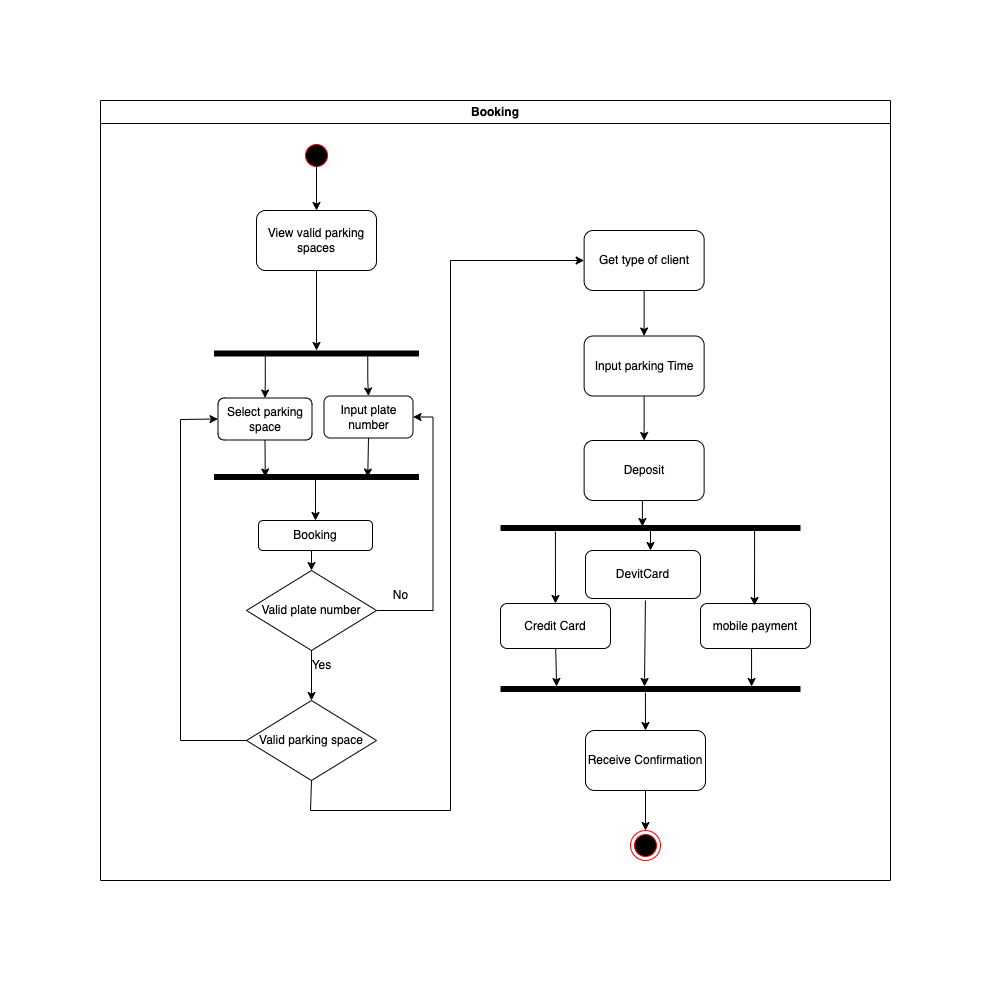

The diagram above was exported from draw.io. Its source (the exported page's mxGraphModel, read from the mxfile embedded in the PNG):
<mxGraphModel dx="1754" dy="919" grid="1" gridSize="10" guides="1" tooltips="1" connect="1" arrows="1" fold="1" page="1" pageScale="1" pageWidth="850" pageHeight="1100" math="0" shadow="0">
  <root>
    <mxCell id="0" />
    <mxCell id="1" parent="0" />
    <mxCell id="C4g_QDQf_5Fud7ZauFqS-1" value="Booking" style="swimlane;whiteSpace=wrap" parent="1" vertex="1">
      <mxGeometry x="40" y="180" width="790" height="780" as="geometry" />
    </mxCell>
    <mxCell id="C4g_QDQf_5Fud7ZauFqS-2" value="" style="ellipse;shape=startState;fillColor=#000000;strokeColor=#ff0000;" parent="C4g_QDQf_5Fud7ZauFqS-1" vertex="1">
      <mxGeometry x="201" y="40" width="30" height="30" as="geometry" />
    </mxCell>
    <mxCell id="C4g_QDQf_5Fud7ZauFqS-9" value="" style="ellipse;html=1;shape=endState;fillColor=#000000;strokeColor=#ff0000;" parent="C4g_QDQf_5Fud7ZauFqS-1" vertex="1">
      <mxGeometry x="530" y="730" width="30" height="30" as="geometry" />
    </mxCell>
    <mxCell id="C4g_QDQf_5Fud7ZauFqS-14" value="" style="shape=line;strokeWidth=6;strokeColor=#000000;rotation=-180;fillColor=#000000;direction=east;" parent="C4g_QDQf_5Fud7ZauFqS-1" vertex="1">
      <mxGeometry x="113.5" y="245.5" width="205" height="15" as="geometry" />
    </mxCell>
    <mxCell id="C4g_QDQf_5Fud7ZauFqS-15" style="edgeStyle=orthogonalEdgeStyle;rounded=0;orthogonalLoop=1;jettySize=auto;html=1;exitX=0.5;exitY=1;exitDx=0;exitDy=0;entryX=0.25;entryY=0.5;entryDx=0;entryDy=0;entryPerimeter=0;" parent="C4g_QDQf_5Fud7ZauFqS-1" source="C4g_QDQf_5Fud7ZauFqS-16" target="C4g_QDQf_5Fud7ZauFqS-21" edge="1">
      <mxGeometry relative="1" as="geometry" />
    </mxCell>
    <mxCell id="C4g_QDQf_5Fud7ZauFqS-16" value="Input plate number" style="rounded=1;whiteSpace=wrap;html=1;" parent="C4g_QDQf_5Fud7ZauFqS-1" vertex="1">
      <mxGeometry x="223.5" y="295.5" width="89" height="42" as="geometry" />
    </mxCell>
    <mxCell id="C4g_QDQf_5Fud7ZauFqS-17" style="edgeStyle=orthogonalEdgeStyle;rounded=0;orthogonalLoop=1;jettySize=auto;html=1;exitX=0.25;exitY=0.5;exitDx=0;exitDy=0;exitPerimeter=0;" parent="C4g_QDQf_5Fud7ZauFqS-1" source="C4g_QDQf_5Fud7ZauFqS-14" target="C4g_QDQf_5Fud7ZauFqS-16" edge="1">
      <mxGeometry relative="1" as="geometry">
        <mxPoint x="238.5" y="303.5" as="targetPoint" />
      </mxGeometry>
    </mxCell>
    <mxCell id="C4g_QDQf_5Fud7ZauFqS-18" value="Select parking space" style="rounded=1;whiteSpace=wrap;html=1;" parent="C4g_QDQf_5Fud7ZauFqS-1" vertex="1">
      <mxGeometry x="117.5" y="297.5" width="94" height="42" as="geometry" />
    </mxCell>
    <mxCell id="C4g_QDQf_5Fud7ZauFqS-19" style="edgeStyle=orthogonalEdgeStyle;rounded=0;orthogonalLoop=1;jettySize=auto;html=1;exitX=0.75;exitY=0.5;exitDx=0;exitDy=0;exitPerimeter=0;" parent="C4g_QDQf_5Fud7ZauFqS-1" source="C4g_QDQf_5Fud7ZauFqS-14" target="C4g_QDQf_5Fud7ZauFqS-18" edge="1">
      <mxGeometry relative="1" as="geometry">
        <mxPoint x="178.5" y="303.5" as="targetPoint" />
      </mxGeometry>
    </mxCell>
    <mxCell id="C4g_QDQf_5Fud7ZauFqS-21" value="" style="shape=line;strokeWidth=6;strokeColor=#000000;rotation=-180;fillColor=#000000;direction=east;" parent="C4g_QDQf_5Fud7ZauFqS-1" vertex="1">
      <mxGeometry x="113.5" y="364.5" width="205" height="24" as="geometry" />
    </mxCell>
    <mxCell id="C4g_QDQf_5Fud7ZauFqS-22" value="" style="endArrow=classic;html=1;rounded=0;exitX=0.5;exitY=1;exitDx=0;exitDy=0;entryX=0.75;entryY=0.5;entryDx=0;entryDy=0;entryPerimeter=0;" parent="C4g_QDQf_5Fud7ZauFqS-1" source="C4g_QDQf_5Fud7ZauFqS-18" target="C4g_QDQf_5Fud7ZauFqS-21" edge="1">
      <mxGeometry width="50" height="50" relative="1" as="geometry">
        <mxPoint x="33.5" y="415.5" as="sourcePoint" />
        <mxPoint x="163.5" y="365.5" as="targetPoint" />
      </mxGeometry>
    </mxCell>
    <mxCell id="ePOdSHRcdIs7dvdC0gvH-2" value="" style="edgeStyle=orthogonalEdgeStyle;rounded=0;orthogonalLoop=1;jettySize=auto;html=1;" parent="C4g_QDQf_5Fud7ZauFqS-1" source="C4g_QDQf_5Fud7ZauFqS-24" target="ePOdSHRcdIs7dvdC0gvH-1" edge="1">
      <mxGeometry relative="1" as="geometry" />
    </mxCell>
    <mxCell id="C4g_QDQf_5Fud7ZauFqS-24" value="Get type of client" style="rounded=1;whiteSpace=wrap;html=1;" parent="C4g_QDQf_5Fud7ZauFqS-1" vertex="1">
      <mxGeometry x="483.63" y="130" width="120" height="60" as="geometry" />
    </mxCell>
    <mxCell id="C4g_QDQf_5Fud7ZauFqS-37" value="" style="edgeStyle=orthogonalEdgeStyle;rounded=0;orthogonalLoop=1;jettySize=auto;html=1;" parent="C4g_QDQf_5Fud7ZauFqS-1" source="C4g_QDQf_5Fud7ZauFqS-33" edge="1">
      <mxGeometry relative="1" as="geometry">
        <mxPoint x="216" y="250" as="targetPoint" />
      </mxGeometry>
    </mxCell>
    <mxCell id="C4g_QDQf_5Fud7ZauFqS-33" value="View valid parking spaces" style="rounded=1;whiteSpace=wrap;html=1;" parent="C4g_QDQf_5Fud7ZauFqS-1" vertex="1">
      <mxGeometry x="156" y="110" width="120" height="60" as="geometry" />
    </mxCell>
    <mxCell id="C4g_QDQf_5Fud7ZauFqS-32" style="edgeStyle=orthogonalEdgeStyle;rounded=0;orthogonalLoop=1;jettySize=auto;html=1;entryX=0.5;entryY=0;entryDx=0;entryDy=0;" parent="C4g_QDQf_5Fud7ZauFqS-1" target="C4g_QDQf_5Fud7ZauFqS-33" edge="1">
      <mxGeometry relative="1" as="geometry">
        <mxPoint x="216" y="100" as="targetPoint" />
        <mxPoint x="216" y="60" as="sourcePoint" />
      </mxGeometry>
    </mxCell>
    <mxCell id="C4g_QDQf_5Fud7ZauFqS-50" style="edgeStyle=orthogonalEdgeStyle;rounded=0;orthogonalLoop=1;jettySize=auto;html=1;exitX=0.5;exitY=1;exitDx=0;exitDy=0;entryX=0.5;entryY=0;entryDx=0;entryDy=0;" parent="C4g_QDQf_5Fud7ZauFqS-1" source="C4g_QDQf_5Fud7ZauFqS-47" target="C4g_QDQf_5Fud7ZauFqS-49" edge="1">
      <mxGeometry relative="1" as="geometry" />
    </mxCell>
    <mxCell id="C4g_QDQf_5Fud7ZauFqS-47" value="Booking" style="rounded=1;whiteSpace=wrap;html=1;" parent="C4g_QDQf_5Fud7ZauFqS-1" vertex="1">
      <mxGeometry x="158" y="420" width="114" height="30" as="geometry" />
    </mxCell>
    <mxCell id="C4g_QDQf_5Fud7ZauFqS-48" value="" style="endArrow=classic;html=1;rounded=0;exitX=0.505;exitY=0.396;exitDx=0;exitDy=0;exitPerimeter=0;entryX=0.5;entryY=0;entryDx=0;entryDy=0;" parent="C4g_QDQf_5Fud7ZauFqS-1" source="C4g_QDQf_5Fud7ZauFqS-21" target="C4g_QDQf_5Fud7ZauFqS-47" edge="1">
      <mxGeometry width="50" height="50" relative="1" as="geometry">
        <mxPoint x="360" y="370" as="sourcePoint" />
        <mxPoint x="410" y="320" as="targetPoint" />
      </mxGeometry>
    </mxCell>
    <mxCell id="C4g_QDQf_5Fud7ZauFqS-53" style="edgeStyle=orthogonalEdgeStyle;rounded=0;orthogonalLoop=1;jettySize=auto;html=1;exitX=1;exitY=0.5;exitDx=0;exitDy=0;entryX=1;entryY=0.5;entryDx=0;entryDy=0;" parent="C4g_QDQf_5Fud7ZauFqS-1" source="C4g_QDQf_5Fud7ZauFqS-49" target="C4g_QDQf_5Fud7ZauFqS-16" edge="1">
      <mxGeometry relative="1" as="geometry" />
    </mxCell>
    <mxCell id="C4g_QDQf_5Fud7ZauFqS-49" value="Valid plate number" style="rhombus;whiteSpace=wrap;html=1;" parent="C4g_QDQf_5Fud7ZauFqS-1" vertex="1">
      <mxGeometry x="146" y="470" width="130" height="80" as="geometry" />
    </mxCell>
    <mxCell id="C4g_QDQf_5Fud7ZauFqS-56" value="Yes" style="text;html=1;align=center;verticalAlign=middle;resizable=0;points=[];autosize=1;strokeColor=none;fillColor=none;" parent="C4g_QDQf_5Fud7ZauFqS-1" vertex="1">
      <mxGeometry x="201" y="550" width="40" height="30" as="geometry" />
    </mxCell>
    <mxCell id="C4g_QDQf_5Fud7ZauFqS-54" value="No" style="text;html=1;align=center;verticalAlign=middle;resizable=0;points=[];autosize=1;strokeColor=none;fillColor=none;" parent="C4g_QDQf_5Fud7ZauFqS-1" vertex="1">
      <mxGeometry x="280" y="480" width="40" height="30" as="geometry" />
    </mxCell>
    <mxCell id="C4g_QDQf_5Fud7ZauFqS-58" value="Valid parking space" style="rhombus;whiteSpace=wrap;html=1;" parent="C4g_QDQf_5Fud7ZauFqS-1" vertex="1">
      <mxGeometry x="146" y="600" width="130" height="80" as="geometry" />
    </mxCell>
    <mxCell id="C4g_QDQf_5Fud7ZauFqS-59" value="" style="endArrow=classic;html=1;rounded=0;exitX=0;exitY=0.5;exitDx=0;exitDy=0;entryX=0;entryY=0.5;entryDx=0;entryDy=0;" parent="C4g_QDQf_5Fud7ZauFqS-1" source="C4g_QDQf_5Fud7ZauFqS-58" target="C4g_QDQf_5Fud7ZauFqS-18" edge="1">
      <mxGeometry width="50" height="50" relative="1" as="geometry">
        <mxPoint x="360" y="370" as="sourcePoint" />
        <mxPoint x="410" y="320" as="targetPoint" />
        <Array as="points">
          <mxPoint x="80" y="640" />
          <mxPoint x="80" y="319" />
        </Array>
      </mxGeometry>
    </mxCell>
    <mxCell id="C4g_QDQf_5Fud7ZauFqS-60" value="" style="endArrow=classic;html=1;rounded=0;exitX=0.5;exitY=1;exitDx=0;exitDy=0;entryX=0;entryY=0.5;entryDx=0;entryDy=0;" parent="C4g_QDQf_5Fud7ZauFqS-1" source="C4g_QDQf_5Fud7ZauFqS-58" target="C4g_QDQf_5Fud7ZauFqS-24" edge="1">
      <mxGeometry width="50" height="50" relative="1" as="geometry">
        <mxPoint x="360" y="370" as="sourcePoint" />
        <mxPoint x="460" y="160" as="targetPoint" />
        <Array as="points">
          <mxPoint x="210" y="710" />
          <mxPoint x="350" y="710" />
          <mxPoint x="350" y="160" />
        </Array>
      </mxGeometry>
    </mxCell>
    <mxCell id="ePOdSHRcdIs7dvdC0gvH-47" style="edgeStyle=orthogonalEdgeStyle;rounded=0;orthogonalLoop=1;jettySize=auto;html=1;exitX=0.5;exitY=1;exitDx=0;exitDy=0;entryX=0.527;entryY=0.6;entryDx=0;entryDy=0;entryPerimeter=0;" parent="C4g_QDQf_5Fud7ZauFqS-1" source="C4g_QDQf_5Fud7ZauFqS-64" target="ePOdSHRcdIs7dvdC0gvH-34" edge="1">
      <mxGeometry relative="1" as="geometry" />
    </mxCell>
    <mxCell id="C4g_QDQf_5Fud7ZauFqS-64" value="Deposit" style="rounded=1;whiteSpace=wrap;html=1;" parent="C4g_QDQf_5Fud7ZauFqS-1" vertex="1">
      <mxGeometry x="483.63" y="340" width="120" height="60" as="geometry" />
    </mxCell>
    <mxCell id="ePOdSHRcdIs7dvdC0gvH-3" style="edgeStyle=orthogonalEdgeStyle;rounded=0;orthogonalLoop=1;jettySize=auto;html=1;exitX=0.5;exitY=1;exitDx=0;exitDy=0;entryX=0.5;entryY=0;entryDx=0;entryDy=0;" parent="C4g_QDQf_5Fud7ZauFqS-1" source="ePOdSHRcdIs7dvdC0gvH-1" target="C4g_QDQf_5Fud7ZauFqS-64" edge="1">
      <mxGeometry relative="1" as="geometry" />
    </mxCell>
    <mxCell id="ePOdSHRcdIs7dvdC0gvH-1" value="Input parking Time" style="whiteSpace=wrap;html=1;rounded=1;" parent="C4g_QDQf_5Fud7ZauFqS-1" vertex="1">
      <mxGeometry x="483.63" y="235.5" width="120" height="60" as="geometry" />
    </mxCell>
    <mxCell id="ePOdSHRcdIs7dvdC0gvH-34" value="" style="shape=line;strokeWidth=6;strokeColor=#000000;rotation=-180;fillColor=#000000;direction=east;" parent="C4g_QDQf_5Fud7ZauFqS-1" vertex="1">
      <mxGeometry x="400" y="420" width="300" height="15" as="geometry" />
    </mxCell>
    <mxCell id="ePOdSHRcdIs7dvdC0gvH-35" value="" style="endArrow=classic;html=1;rounded=0;exitX=0.817;exitY=0.267;exitDx=0;exitDy=0;exitPerimeter=0;" parent="C4g_QDQf_5Fud7ZauFqS-1" source="ePOdSHRcdIs7dvdC0gvH-34" edge="1">
      <mxGeometry width="50" height="50" relative="1" as="geometry">
        <mxPoint x="313.5" y="318.5" as="sourcePoint" />
        <mxPoint x="455" y="503" as="targetPoint" />
      </mxGeometry>
    </mxCell>
    <mxCell id="ePOdSHRcdIs7dvdC0gvH-36" value="" style="shape=line;strokeWidth=6;strokeColor=#000000;rotation=-180;fillColor=#000000;direction=west;" parent="C4g_QDQf_5Fud7ZauFqS-1" vertex="1">
      <mxGeometry x="400" y="581" width="300" height="15" as="geometry" />
    </mxCell>
    <mxCell id="ePOdSHRcdIs7dvdC0gvH-37" value="" style="endArrow=classic;html=1;rounded=0;entryX=0.187;entryY=0.333;entryDx=0;entryDy=0;entryPerimeter=0;" parent="C4g_QDQf_5Fud7ZauFqS-1" target="ePOdSHRcdIs7dvdC0gvH-36" edge="1">
      <mxGeometry width="50" height="50" relative="1" as="geometry">
        <mxPoint x="455" y="540" as="sourcePoint" />
        <mxPoint x="265" y="471" as="targetPoint" />
      </mxGeometry>
    </mxCell>
    <mxCell id="ePOdSHRcdIs7dvdC0gvH-38" value="" style="endArrow=classic;html=1;rounded=0;exitX=0.521;exitY=1.042;exitDx=0;exitDy=0;entryX=0.48;entryY=0.333;entryDx=0;entryDy=0;entryPerimeter=0;exitPerimeter=0;" parent="C4g_QDQf_5Fud7ZauFqS-1" source="ePOdSHRcdIs7dvdC0gvH-40" target="ePOdSHRcdIs7dvdC0gvH-36" edge="1">
      <mxGeometry width="50" height="50" relative="1" as="geometry">
        <mxPoint x="355" y="401" as="sourcePoint" />
        <mxPoint x="355" y="491" as="targetPoint" />
      </mxGeometry>
    </mxCell>
    <mxCell id="ePOdSHRcdIs7dvdC0gvH-39" value="" style="endArrow=classic;html=1;rounded=0;entryX=0.837;entryY=0.333;entryDx=0;entryDy=0;entryPerimeter=0;exitX=0.464;exitY=0.978;exitDx=0;exitDy=0;exitPerimeter=0;" parent="C4g_QDQf_5Fud7ZauFqS-1" source="ePOdSHRcdIs7dvdC0gvH-42" target="ePOdSHRcdIs7dvdC0gvH-36" edge="1">
      <mxGeometry width="50" height="50" relative="1" as="geometry">
        <mxPoint x="460.5" y="449" as="sourcePoint" />
        <mxPoint x="570" y="341" as="targetPoint" />
      </mxGeometry>
    </mxCell>
    <mxCell id="ePOdSHRcdIs7dvdC0gvH-40" value="DevitCard" style="rounded=1;whiteSpace=wrap;html=1;strokeColor=#000000;fillColor=#FFFFFF;" parent="C4g_QDQf_5Fud7ZauFqS-1" vertex="1">
      <mxGeometry x="485" y="450" width="115" height="48" as="geometry" />
    </mxCell>
    <mxCell id="ePOdSHRcdIs7dvdC0gvH-41" value="Credit Card" style="rounded=1;whiteSpace=wrap;html=1;strokeColor=#000000;fillColor=#FFFFFF;" parent="C4g_QDQf_5Fud7ZauFqS-1" vertex="1">
      <mxGeometry x="400" y="503" width="110" height="45" as="geometry" />
    </mxCell>
    <mxCell id="ePOdSHRcdIs7dvdC0gvH-42" value="mobile payment" style="rounded=1;whiteSpace=wrap;html=1;strokeColor=#000000;fillColor=#FFFFFF;" parent="C4g_QDQf_5Fud7ZauFqS-1" vertex="1">
      <mxGeometry x="600" y="503" width="110" height="45" as="geometry" />
    </mxCell>
    <mxCell id="ePOdSHRcdIs7dvdC0gvH-43" value="" style="endArrow=classic;html=1;rounded=0;exitX=0.153;exitY=0.333;exitDx=0;exitDy=0;exitPerimeter=0;entryX=0.491;entryY=0.044;entryDx=0;entryDy=0;entryPerimeter=0;" parent="C4g_QDQf_5Fud7ZauFqS-1" source="ePOdSHRcdIs7dvdC0gvH-34" target="ePOdSHRcdIs7dvdC0gvH-42" edge="1">
      <mxGeometry width="50" height="50" relative="1" as="geometry">
        <mxPoint x="465" y="326" as="sourcePoint" />
        <mxPoint x="465" y="391" as="targetPoint" />
      </mxGeometry>
    </mxCell>
    <mxCell id="ePOdSHRcdIs7dvdC0gvH-44" value="" style="endArrow=classic;html=1;rounded=0;" parent="C4g_QDQf_5Fud7ZauFqS-1" edge="1">
      <mxGeometry width="50" height="50" relative="1" as="geometry">
        <mxPoint x="550" y="430" as="sourcePoint" />
        <mxPoint x="550" y="450" as="targetPoint" />
      </mxGeometry>
    </mxCell>
    <mxCell id="ePOdSHRcdIs7dvdC0gvH-53" style="edgeStyle=orthogonalEdgeStyle;rounded=0;orthogonalLoop=1;jettySize=auto;html=1;exitX=0.5;exitY=1;exitDx=0;exitDy=0;entryX=0.5;entryY=0;entryDx=0;entryDy=0;" parent="C4g_QDQf_5Fud7ZauFqS-1" source="ePOdSHRcdIs7dvdC0gvH-51" target="C4g_QDQf_5Fud7ZauFqS-9" edge="1">
      <mxGeometry relative="1" as="geometry" />
    </mxCell>
    <mxCell id="ePOdSHRcdIs7dvdC0gvH-51" value="Receive Confirmation" style="rounded=1;whiteSpace=wrap;html=1;" parent="C4g_QDQf_5Fud7ZauFqS-1" vertex="1">
      <mxGeometry x="485" y="630" width="120" height="60" as="geometry" />
    </mxCell>
    <mxCell id="ePOdSHRcdIs7dvdC0gvH-52" value="" style="endArrow=classic;html=1;rounded=0;exitX=0.483;exitY=0.733;exitDx=0;exitDy=0;exitPerimeter=0;entryX=0.5;entryY=0;entryDx=0;entryDy=0;" parent="C4g_QDQf_5Fud7ZauFqS-1" source="ePOdSHRcdIs7dvdC0gvH-36" target="ePOdSHRcdIs7dvdC0gvH-51" edge="1">
      <mxGeometry width="50" height="50" relative="1" as="geometry">
        <mxPoint x="360" y="490" as="sourcePoint" />
        <mxPoint x="410" y="440" as="targetPoint" />
      </mxGeometry>
    </mxCell>
    <mxCell id="C4g_QDQf_5Fud7ZauFqS-55" style="edgeStyle=orthogonalEdgeStyle;rounded=0;orthogonalLoop=1;jettySize=auto;html=1;exitX=0.5;exitY=1;exitDx=0;exitDy=0;" parent="1" source="C4g_QDQf_5Fud7ZauFqS-49" edge="1">
      <mxGeometry relative="1" as="geometry">
        <mxPoint x="251" y="780" as="targetPoint" />
      </mxGeometry>
    </mxCell>
  </root>
</mxGraphModel>